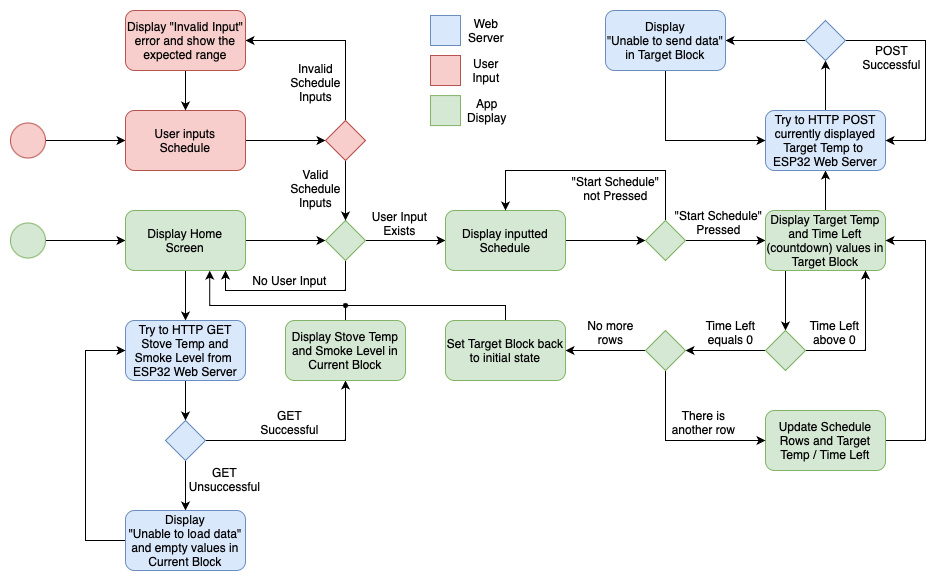

The diagram above was exported from draw.io. Its source (the exported page's mxGraphModel, read from the mxfile embedded in the PNG):
<mxGraphModel dx="985" dy="-183" grid="0" gridSize="5" guides="1" tooltips="1" connect="1" arrows="1" fold="1" page="1" pageScale="1" pageWidth="1100" pageHeight="850" math="0" shadow="0">
  <root>
    <mxCell id="0" />
    <mxCell id="1" parent="0" />
    <mxCell id="IHTHh99S15MlTI1q_rg_-3" value="" style="edgeStyle=orthogonalEdgeStyle;rounded=0;orthogonalLoop=1;jettySize=auto;html=1;" edge="1" parent="1" source="IHTHh99S15MlTI1q_rg_-1" target="IHTHh99S15MlTI1q_rg_-2">
      <mxGeometry relative="1" as="geometry" />
    </mxCell>
    <mxCell id="IHTHh99S15MlTI1q_rg_-1" value="" style="ellipse;whiteSpace=wrap;html=1;aspect=fixed;fillColor=#d5e8d4;strokeColor=#82b366;" vertex="1" parent="1">
      <mxGeometry x="45" y="1172.5" width="35" height="35" as="geometry" />
    </mxCell>
    <mxCell id="IHTHh99S15MlTI1q_rg_-6" value="" style="edgeStyle=orthogonalEdgeStyle;rounded=0;orthogonalLoop=1;jettySize=auto;html=1;" edge="1" parent="1" source="IHTHh99S15MlTI1q_rg_-2" target="IHTHh99S15MlTI1q_rg_-5">
      <mxGeometry relative="1" as="geometry" />
    </mxCell>
    <mxCell id="IHTHh99S15MlTI1q_rg_-20" value="" style="edgeStyle=orthogonalEdgeStyle;rounded=0;orthogonalLoop=1;jettySize=auto;html=1;" edge="1" parent="1" source="IHTHh99S15MlTI1q_rg_-2" target="IHTHh99S15MlTI1q_rg_-19">
      <mxGeometry relative="1" as="geometry" />
    </mxCell>
    <mxCell id="IHTHh99S15MlTI1q_rg_-2" value="Display Home &lt;br&gt;Screen" style="rounded=1;whiteSpace=wrap;html=1;fillColor=#d5e8d4;strokeColor=#82b366;" vertex="1" parent="1">
      <mxGeometry x="160" y="1160" width="120" height="60" as="geometry" />
    </mxCell>
    <mxCell id="IHTHh99S15MlTI1q_rg_-8" value="" style="edgeStyle=orthogonalEdgeStyle;rounded=0;orthogonalLoop=1;jettySize=auto;html=1;" edge="1" parent="1" source="IHTHh99S15MlTI1q_rg_-5" target="IHTHh99S15MlTI1q_rg_-7">
      <mxGeometry relative="1" as="geometry" />
    </mxCell>
    <mxCell id="IHTHh99S15MlTI1q_rg_-5" value="Try to HTTP GET Stove Temp and Smoke Level from&amp;nbsp;&lt;br&gt;ESP32 Web Server" style="rounded=1;whiteSpace=wrap;html=1;fillColor=#dae8fc;strokeColor=#6c8ebf;" vertex="1" parent="1">
      <mxGeometry x="160" y="1270" width="120" height="60" as="geometry" />
    </mxCell>
    <mxCell id="IHTHh99S15MlTI1q_rg_-12" value="" style="edgeStyle=orthogonalEdgeStyle;rounded=0;orthogonalLoop=1;jettySize=auto;html=1;" edge="1" parent="1" source="IHTHh99S15MlTI1q_rg_-7" target="IHTHh99S15MlTI1q_rg_-11">
      <mxGeometry relative="1" as="geometry">
        <Array as="points">
          <mxPoint x="380" y="1390" />
        </Array>
      </mxGeometry>
    </mxCell>
    <mxCell id="IHTHh99S15MlTI1q_rg_-15" value="" style="edgeStyle=orthogonalEdgeStyle;rounded=0;orthogonalLoop=1;jettySize=auto;html=1;" edge="1" parent="1" source="IHTHh99S15MlTI1q_rg_-7" target="IHTHh99S15MlTI1q_rg_-14">
      <mxGeometry relative="1" as="geometry" />
    </mxCell>
    <mxCell id="IHTHh99S15MlTI1q_rg_-7" value="" style="rhombus;whiteSpace=wrap;html=1;fillColor=#dae8fc;strokeColor=#6c8ebf;" vertex="1" parent="1">
      <mxGeometry x="200" y="1370" width="40" height="40" as="geometry" />
    </mxCell>
    <mxCell id="IHTHh99S15MlTI1q_rg_-40" style="edgeStyle=orthogonalEdgeStyle;rounded=0;orthogonalLoop=1;jettySize=auto;html=1;entryX=0.702;entryY=1.003;entryDx=0;entryDy=0;endArrow=classic;endFill=1;entryPerimeter=0;" edge="1" parent="1" source="IHTHh99S15MlTI1q_rg_-11" target="IHTHh99S15MlTI1q_rg_-2">
      <mxGeometry relative="1" as="geometry">
        <Array as="points">
          <mxPoint x="380" y="1255" />
          <mxPoint x="245" y="1255" />
          <mxPoint x="245" y="1220" />
        </Array>
      </mxGeometry>
    </mxCell>
    <mxCell id="IHTHh99S15MlTI1q_rg_-11" value="Display Stove Temp and Smoke Level in Current Block" style="rounded=1;whiteSpace=wrap;html=1;fillColor=#d5e8d4;strokeColor=#82b366;" vertex="1" parent="1">
      <mxGeometry x="320" y="1270" width="120" height="60" as="geometry" />
    </mxCell>
    <mxCell id="IHTHh99S15MlTI1q_rg_-13" value="GET&lt;br&gt;Successful" style="text;html=1;align=center;verticalAlign=middle;resizable=0;points=[];autosize=1;strokeColor=none;fillColor=none;" vertex="1" parent="1">
      <mxGeometry x="283.5" y="1349" width="80" height="45" as="geometry" />
    </mxCell>
    <mxCell id="IHTHh99S15MlTI1q_rg_-17" style="edgeStyle=orthogonalEdgeStyle;rounded=0;orthogonalLoop=1;jettySize=auto;html=1;entryX=0;entryY=0.5;entryDx=0;entryDy=0;" edge="1" parent="1" source="IHTHh99S15MlTI1q_rg_-14" target="IHTHh99S15MlTI1q_rg_-5">
      <mxGeometry relative="1" as="geometry">
        <Array as="points">
          <mxPoint x="120" y="1490" />
          <mxPoint x="120" y="1300" />
        </Array>
      </mxGeometry>
    </mxCell>
    <mxCell id="IHTHh99S15MlTI1q_rg_-14" value="Display&lt;br&gt;&quot;Unable to load data&quot; and empty values in Current Block" style="rounded=1;whiteSpace=wrap;html=1;fillColor=#dae8fc;strokeColor=#6c8ebf;" vertex="1" parent="1">
      <mxGeometry x="160" y="1460" width="120" height="60" as="geometry" />
    </mxCell>
    <mxCell id="IHTHh99S15MlTI1q_rg_-16" value="GET&lt;br&gt;Unsuccessful" style="text;html=1;align=center;verticalAlign=middle;resizable=0;points=[];autosize=1;strokeColor=none;fillColor=none;" vertex="1" parent="1">
      <mxGeometry x="214" y="1406" width="90" height="45" as="geometry" />
    </mxCell>
    <mxCell id="IHTHh99S15MlTI1q_rg_-33" value="" style="edgeStyle=orthogonalEdgeStyle;rounded=0;orthogonalLoop=1;jettySize=auto;html=1;" edge="1" parent="1" source="IHTHh99S15MlTI1q_rg_-19" target="IHTHh99S15MlTI1q_rg_-32">
      <mxGeometry relative="1" as="geometry" />
    </mxCell>
    <mxCell id="IHTHh99S15MlTI1q_rg_-37" style="edgeStyle=orthogonalEdgeStyle;rounded=0;orthogonalLoop=1;jettySize=auto;html=1;entryX=1;entryY=1;entryDx=0;entryDy=0;" edge="1" parent="1" source="IHTHh99S15MlTI1q_rg_-19" target="IHTHh99S15MlTI1q_rg_-2">
      <mxGeometry relative="1" as="geometry">
        <Array as="points">
          <mxPoint x="380" y="1240" />
          <mxPoint x="260" y="1240" />
        </Array>
      </mxGeometry>
    </mxCell>
    <mxCell id="IHTHh99S15MlTI1q_rg_-19" value="" style="rhombus;whiteSpace=wrap;html=1;fillColor=#d5e8d4;strokeColor=#82b366;" vertex="1" parent="1">
      <mxGeometry x="360" y="1170" width="40" height="40" as="geometry" />
    </mxCell>
    <mxCell id="IHTHh99S15MlTI1q_rg_-23" value="" style="edgeStyle=orthogonalEdgeStyle;rounded=0;orthogonalLoop=1;jettySize=auto;html=1;" edge="1" parent="1" source="IHTHh99S15MlTI1q_rg_-21" target="IHTHh99S15MlTI1q_rg_-22">
      <mxGeometry relative="1" as="geometry" />
    </mxCell>
    <mxCell id="IHTHh99S15MlTI1q_rg_-21" value="" style="ellipse;whiteSpace=wrap;html=1;aspect=fixed;fillColor=#f8cecc;strokeColor=#b85450;" vertex="1" parent="1">
      <mxGeometry x="45" y="1072.5" width="35" height="35" as="geometry" />
    </mxCell>
    <mxCell id="IHTHh99S15MlTI1q_rg_-25" value="" style="edgeStyle=orthogonalEdgeStyle;rounded=0;orthogonalLoop=1;jettySize=auto;html=1;" edge="1" parent="1" source="IHTHh99S15MlTI1q_rg_-22" target="IHTHh99S15MlTI1q_rg_-24">
      <mxGeometry relative="1" as="geometry" />
    </mxCell>
    <mxCell id="IHTHh99S15MlTI1q_rg_-22" value="User inputs &lt;br&gt;Schedule" style="rounded=1;whiteSpace=wrap;html=1;fillColor=#f8cecc;strokeColor=#b85450;" vertex="1" parent="1">
      <mxGeometry x="160" y="1060" width="120" height="60" as="geometry" />
    </mxCell>
    <mxCell id="IHTHh99S15MlTI1q_rg_-27" style="edgeStyle=orthogonalEdgeStyle;rounded=0;orthogonalLoop=1;jettySize=auto;html=1;entryX=1;entryY=0.5;entryDx=0;entryDy=0;" edge="1" parent="1" source="IHTHh99S15MlTI1q_rg_-24" target="IHTHh99S15MlTI1q_rg_-26">
      <mxGeometry relative="1" as="geometry">
        <Array as="points">
          <mxPoint x="380" y="990" />
        </Array>
      </mxGeometry>
    </mxCell>
    <mxCell id="IHTHh99S15MlTI1q_rg_-30" value="" style="edgeStyle=orthogonalEdgeStyle;rounded=0;orthogonalLoop=1;jettySize=auto;html=1;" edge="1" parent="1" source="IHTHh99S15MlTI1q_rg_-24" target="IHTHh99S15MlTI1q_rg_-19">
      <mxGeometry relative="1" as="geometry" />
    </mxCell>
    <mxCell id="IHTHh99S15MlTI1q_rg_-24" value="" style="rhombus;whiteSpace=wrap;html=1;fillColor=#f8cecc;strokeColor=#b85450;" vertex="1" parent="1">
      <mxGeometry x="360" y="1070" width="40" height="40" as="geometry" />
    </mxCell>
    <mxCell id="IHTHh99S15MlTI1q_rg_-28" value="" style="edgeStyle=orthogonalEdgeStyle;rounded=0;orthogonalLoop=1;jettySize=auto;html=1;" edge="1" parent="1" source="IHTHh99S15MlTI1q_rg_-26" target="IHTHh99S15MlTI1q_rg_-22">
      <mxGeometry relative="1" as="geometry" />
    </mxCell>
    <mxCell id="IHTHh99S15MlTI1q_rg_-26" value="Display &quot;Invalid Input&quot; error and show the expected range" style="rounded=1;whiteSpace=wrap;html=1;fillColor=#f8cecc;strokeColor=#b85450;" vertex="1" parent="1">
      <mxGeometry x="160" y="960" width="120" height="60" as="geometry" />
    </mxCell>
    <mxCell id="IHTHh99S15MlTI1q_rg_-29" value="Invalid&lt;br&gt;Schedule&lt;br&gt;Inputs" style="text;html=1;align=center;verticalAlign=middle;resizable=0;points=[];autosize=1;strokeColor=none;fillColor=none;" vertex="1" parent="1">
      <mxGeometry x="315" y="1002" width="70" height="60" as="geometry" />
    </mxCell>
    <mxCell id="IHTHh99S15MlTI1q_rg_-31" value="Valid&lt;br&gt;Schedule&lt;br&gt;Inputs" style="text;html=1;align=center;verticalAlign=middle;resizable=0;points=[];autosize=1;strokeColor=none;fillColor=none;" vertex="1" parent="1">
      <mxGeometry x="315" y="1107.5" width="70" height="60" as="geometry" />
    </mxCell>
    <mxCell id="IHTHh99S15MlTI1q_rg_-64" value="" style="edgeStyle=orthogonalEdgeStyle;rounded=0;orthogonalLoop=1;jettySize=auto;html=1;endArrow=classic;endFill=1;" edge="1" parent="1" source="IHTHh99S15MlTI1q_rg_-32" target="IHTHh99S15MlTI1q_rg_-42">
      <mxGeometry relative="1" as="geometry" />
    </mxCell>
    <mxCell id="IHTHh99S15MlTI1q_rg_-32" value="Display inputted Schedule" style="rounded=1;whiteSpace=wrap;html=1;fillColor=#d5e8d4;strokeColor=#82b366;" vertex="1" parent="1">
      <mxGeometry x="480" y="1160" width="120" height="60" as="geometry" />
    </mxCell>
    <mxCell id="IHTHh99S15MlTI1q_rg_-34" value="User Input&lt;br&gt;Exists" style="text;html=1;align=center;verticalAlign=middle;resizable=0;points=[];autosize=1;strokeColor=none;fillColor=none;" vertex="1" parent="1">
      <mxGeometry x="396" y="1150" width="75" height="45" as="geometry" />
    </mxCell>
    <mxCell id="IHTHh99S15MlTI1q_rg_-38" value="No User Input" style="text;html=1;align=center;verticalAlign=middle;resizable=0;points=[];autosize=1;strokeColor=none;fillColor=none;" vertex="1" parent="1">
      <mxGeometry x="276" y="1215" width="95" height="30" as="geometry" />
    </mxCell>
    <mxCell id="IHTHh99S15MlTI1q_rg_-65" value="" style="edgeStyle=orthogonalEdgeStyle;rounded=0;orthogonalLoop=1;jettySize=auto;html=1;endArrow=classic;endFill=1;" edge="1" parent="1" source="IHTHh99S15MlTI1q_rg_-42" target="IHTHh99S15MlTI1q_rg_-44">
      <mxGeometry relative="1" as="geometry" />
    </mxCell>
    <mxCell id="IHTHh99S15MlTI1q_rg_-66" style="edgeStyle=orthogonalEdgeStyle;rounded=0;orthogonalLoop=1;jettySize=auto;html=1;entryX=0.5;entryY=0;entryDx=0;entryDy=0;endArrow=classic;endFill=1;" edge="1" parent="1" source="IHTHh99S15MlTI1q_rg_-42" target="IHTHh99S15MlTI1q_rg_-32">
      <mxGeometry relative="1" as="geometry">
        <Array as="points">
          <mxPoint x="700" y="1120" />
          <mxPoint x="540" y="1120" />
        </Array>
      </mxGeometry>
    </mxCell>
    <mxCell id="IHTHh99S15MlTI1q_rg_-42" value="" style="rhombus;whiteSpace=wrap;html=1;fillColor=#d5e8d4;strokeColor=#82b366;" vertex="1" parent="1">
      <mxGeometry x="680" y="1170" width="40" height="40" as="geometry" />
    </mxCell>
    <mxCell id="IHTHh99S15MlTI1q_rg_-67" value="" style="edgeStyle=orthogonalEdgeStyle;rounded=0;orthogonalLoop=1;jettySize=auto;html=1;endArrow=classic;endFill=1;" edge="1" parent="1" source="IHTHh99S15MlTI1q_rg_-44" target="IHTHh99S15MlTI1q_rg_-53">
      <mxGeometry relative="1" as="geometry">
        <Array as="points">
          <mxPoint x="820" y="1235" />
          <mxPoint x="820" y="1235" />
        </Array>
      </mxGeometry>
    </mxCell>
    <mxCell id="IHTHh99S15MlTI1q_rg_-81" value="" style="edgeStyle=orthogonalEdgeStyle;rounded=0;orthogonalLoop=1;jettySize=auto;html=1;endArrow=classic;endFill=1;" edge="1" parent="1" source="IHTHh99S15MlTI1q_rg_-44" target="IHTHh99S15MlTI1q_rg_-47">
      <mxGeometry relative="1" as="geometry" />
    </mxCell>
    <mxCell id="IHTHh99S15MlTI1q_rg_-44" value="Display Target Temp and Time Left (countdown) values in Target Block" style="rounded=1;whiteSpace=wrap;html=1;fillColor=#d5e8d4;strokeColor=#82b366;" vertex="1" parent="1">
      <mxGeometry x="800" y="1160" width="120" height="60" as="geometry" />
    </mxCell>
    <mxCell id="IHTHh99S15MlTI1q_rg_-46" value="&quot;Start Schedule&quot;&lt;br&gt;Pressed" style="text;html=1;align=center;verticalAlign=middle;resizable=0;points=[];autosize=1;" vertex="1" parent="1">
      <mxGeometry x="698" y="1149" width="110" height="45" as="geometry" />
    </mxCell>
    <mxCell id="IHTHh99S15MlTI1q_rg_-85" value="" style="edgeStyle=orthogonalEdgeStyle;rounded=0;orthogonalLoop=1;jettySize=auto;html=1;endArrow=classic;endFill=1;" edge="1" parent="1" source="IHTHh99S15MlTI1q_rg_-47" target="IHTHh99S15MlTI1q_rg_-84">
      <mxGeometry relative="1" as="geometry" />
    </mxCell>
    <mxCell id="IHTHh99S15MlTI1q_rg_-47" value="Try to HTTP POST currently displayed Target Temp to &lt;br&gt;ESP32 Web Server" style="rounded=1;whiteSpace=wrap;html=1;fillColor=#dae8fc;strokeColor=#6c8ebf;" vertex="1" parent="1">
      <mxGeometry x="800" y="1060" width="120" height="60" as="geometry" />
    </mxCell>
    <mxCell id="IHTHh99S15MlTI1q_rg_-50" value="&quot;Start Schedule&quot;&lt;br&gt;not Pressed" style="text;html=1;align=center;verticalAlign=middle;resizable=0;points=[];autosize=1;strokeColor=none;fillColor=none;" vertex="1" parent="1">
      <mxGeometry x="595" y="1115" width="110" height="45" as="geometry" />
    </mxCell>
    <mxCell id="IHTHh99S15MlTI1q_rg_-72" style="edgeStyle=orthogonalEdgeStyle;rounded=0;orthogonalLoop=1;jettySize=auto;html=1;endArrow=classic;endFill=1;" edge="1" parent="1" source="IHTHh99S15MlTI1q_rg_-53" target="IHTHh99S15MlTI1q_rg_-71">
      <mxGeometry relative="1" as="geometry" />
    </mxCell>
    <mxCell id="IHTHh99S15MlTI1q_rg_-73" style="edgeStyle=orthogonalEdgeStyle;rounded=0;orthogonalLoop=1;jettySize=auto;html=1;endArrow=classic;endFill=1;" edge="1" parent="1" source="IHTHh99S15MlTI1q_rg_-53">
      <mxGeometry relative="1" as="geometry">
        <mxPoint x="900" y="1220" as="targetPoint" />
        <Array as="points">
          <mxPoint x="900" y="1300" />
        </Array>
      </mxGeometry>
    </mxCell>
    <mxCell id="IHTHh99S15MlTI1q_rg_-53" value="" style="rhombus;whiteSpace=wrap;html=1;fillColor=#d5e8d4;strokeColor=#82b366;" vertex="1" parent="1">
      <mxGeometry x="800" y="1280" width="40" height="40" as="geometry" />
    </mxCell>
    <mxCell id="IHTHh99S15MlTI1q_rg_-70" style="edgeStyle=orthogonalEdgeStyle;rounded=0;orthogonalLoop=1;jettySize=auto;html=1;entryX=1;entryY=0.5;entryDx=0;entryDy=0;endArrow=classic;endFill=1;" edge="1" parent="1" source="IHTHh99S15MlTI1q_rg_-57" target="IHTHh99S15MlTI1q_rg_-44">
      <mxGeometry relative="1" as="geometry">
        <Array as="points">
          <mxPoint x="960" y="1390" />
          <mxPoint x="960" y="1190" />
        </Array>
      </mxGeometry>
    </mxCell>
    <mxCell id="IHTHh99S15MlTI1q_rg_-57" value="Update Schedule Rows and Target Temp / Time Left" style="rounded=1;whiteSpace=wrap;html=1;fillColor=#d5e8d4;strokeColor=#82b366;" vertex="1" parent="1">
      <mxGeometry x="800" y="1360" width="120" height="60" as="geometry" />
    </mxCell>
    <mxCell id="IHTHh99S15MlTI1q_rg_-60" value="Time Left&lt;br&gt;equals 0" style="text;html=1;align=center;verticalAlign=middle;resizable=0;points=[];autosize=1;strokeColor=none;fillColor=none;" vertex="1" parent="1">
      <mxGeometry x="730" y="1259" width="70" height="45" as="geometry" />
    </mxCell>
    <mxCell id="IHTHh99S15MlTI1q_rg_-75" style="edgeStyle=orthogonalEdgeStyle;rounded=0;orthogonalLoop=1;jettySize=auto;html=1;entryX=0;entryY=0.5;entryDx=0;entryDy=0;endArrow=classic;endFill=1;" edge="1" parent="1" source="IHTHh99S15MlTI1q_rg_-71" target="IHTHh99S15MlTI1q_rg_-57">
      <mxGeometry relative="1" as="geometry">
        <Array as="points">
          <mxPoint x="700" y="1390" />
        </Array>
      </mxGeometry>
    </mxCell>
    <mxCell id="IHTHh99S15MlTI1q_rg_-78" value="" style="edgeStyle=orthogonalEdgeStyle;rounded=0;orthogonalLoop=1;jettySize=auto;html=1;endArrow=classic;endFill=1;" edge="1" parent="1" source="IHTHh99S15MlTI1q_rg_-71" target="IHTHh99S15MlTI1q_rg_-77">
      <mxGeometry relative="1" as="geometry" />
    </mxCell>
    <mxCell id="IHTHh99S15MlTI1q_rg_-71" value="" style="rhombus;whiteSpace=wrap;html=1;fillColor=#d5e8d4;strokeColor=#82b366;" vertex="1" parent="1">
      <mxGeometry x="680" y="1280" width="40" height="40" as="geometry" />
    </mxCell>
    <mxCell id="IHTHh99S15MlTI1q_rg_-74" value="Time Left&lt;br&gt;above 0" style="text;html=1;align=center;verticalAlign=middle;resizable=0;points=[];autosize=1;strokeColor=none;fillColor=none;" vertex="1" parent="1">
      <mxGeometry x="834" y="1259" width="70" height="45" as="geometry" />
    </mxCell>
    <mxCell id="IHTHh99S15MlTI1q_rg_-76" value="There is&lt;br&gt;another row" style="text;html=1;align=center;verticalAlign=middle;resizable=0;points=[];autosize=1;strokeColor=none;fillColor=none;" vertex="1" parent="1">
      <mxGeometry x="695" y="1349" width="85" height="45" as="geometry" />
    </mxCell>
    <mxCell id="IHTHh99S15MlTI1q_rg_-80" style="edgeStyle=orthogonalEdgeStyle;rounded=0;orthogonalLoop=1;jettySize=auto;html=1;endArrow=none;endFill=0;" edge="1" parent="1" source="IHTHh99S15MlTI1q_rg_-77">
      <mxGeometry relative="1" as="geometry">
        <mxPoint x="380" y="1255" as="targetPoint" />
        <Array as="points">
          <mxPoint x="540" y="1255" />
        </Array>
      </mxGeometry>
    </mxCell>
    <mxCell id="IHTHh99S15MlTI1q_rg_-77" value="Set Target Block back to initial state" style="rounded=1;whiteSpace=wrap;html=1;fillColor=#d5e8d4;strokeColor=#82b366;" vertex="1" parent="1">
      <mxGeometry x="480" y="1270" width="120" height="60" as="geometry" />
    </mxCell>
    <mxCell id="IHTHh99S15MlTI1q_rg_-79" value="No more &lt;br&gt;rows" style="text;html=1;align=center;verticalAlign=middle;resizable=0;points=[];autosize=1;strokeColor=none;fillColor=none;" vertex="1" parent="1">
      <mxGeometry x="612" y="1259" width="65" height="45" as="geometry" />
    </mxCell>
    <mxCell id="IHTHh99S15MlTI1q_rg_-82" value="" style="ellipse;whiteSpace=wrap;html=1;aspect=fixed;fillColor=#000000;" vertex="1" parent="1">
      <mxGeometry x="378" y="1253" width="4" height="4" as="geometry" />
    </mxCell>
    <mxCell id="IHTHh99S15MlTI1q_rg_-86" style="edgeStyle=orthogonalEdgeStyle;rounded=0;orthogonalLoop=1;jettySize=auto;html=1;endArrow=classic;endFill=1;" edge="1" parent="1" source="IHTHh99S15MlTI1q_rg_-84">
      <mxGeometry relative="1" as="geometry">
        <mxPoint x="920" y="1090" as="targetPoint" />
        <Array as="points">
          <mxPoint x="960" y="990" />
          <mxPoint x="960" y="1090" />
          <mxPoint x="920" y="1090" />
        </Array>
      </mxGeometry>
    </mxCell>
    <mxCell id="IHTHh99S15MlTI1q_rg_-89" value="" style="edgeStyle=orthogonalEdgeStyle;rounded=0;orthogonalLoop=1;jettySize=auto;html=1;endArrow=classic;endFill=1;" edge="1" parent="1" source="IHTHh99S15MlTI1q_rg_-84" target="IHTHh99S15MlTI1q_rg_-88">
      <mxGeometry relative="1" as="geometry" />
    </mxCell>
    <mxCell id="IHTHh99S15MlTI1q_rg_-84" value="" style="rhombus;whiteSpace=wrap;html=1;fillColor=#dae8fc;strokeColor=#6c8ebf;" vertex="1" parent="1">
      <mxGeometry x="840" y="970" width="40" height="40" as="geometry" />
    </mxCell>
    <mxCell id="IHTHh99S15MlTI1q_rg_-87" value="POST&lt;br&gt;Successful" style="text;html=1;align=center;verticalAlign=middle;resizable=0;points=[];autosize=1;strokeColor=none;fillColor=none;" vertex="1" parent="1">
      <mxGeometry x="886" y="984" width="80" height="45" as="geometry" />
    </mxCell>
    <mxCell id="IHTHh99S15MlTI1q_rg_-90" style="edgeStyle=orthogonalEdgeStyle;rounded=0;orthogonalLoop=1;jettySize=auto;html=1;entryX=0;entryY=0.5;entryDx=0;entryDy=0;endArrow=classic;endFill=1;" edge="1" parent="1" source="IHTHh99S15MlTI1q_rg_-88" target="IHTHh99S15MlTI1q_rg_-47">
      <mxGeometry relative="1" as="geometry">
        <Array as="points">
          <mxPoint x="700" y="1090" />
        </Array>
      </mxGeometry>
    </mxCell>
    <mxCell id="IHTHh99S15MlTI1q_rg_-88" value="Display&lt;br&gt;&quot;Unable to send data&quot;&lt;br&gt;in Target Block" style="rounded=1;whiteSpace=wrap;html=1;fillColor=#dae8fc;strokeColor=#6c8ebf;" vertex="1" parent="1">
      <mxGeometry x="640" y="960" width="120" height="60" as="geometry" />
    </mxCell>
    <mxCell id="IHTHh99S15MlTI1q_rg_-91" value="" style="rounded=0;whiteSpace=wrap;html=1;fillColor=#dae8fc;strokeColor=#6c8ebf;" vertex="1" parent="1">
      <mxGeometry x="465" y="965" width="30" height="30" as="geometry" />
    </mxCell>
    <mxCell id="IHTHh99S15MlTI1q_rg_-92" value="Web&lt;br&gt;Server" style="text;html=1;strokeColor=none;fillColor=none;align=center;verticalAlign=middle;whiteSpace=wrap;rounded=0;" vertex="1" parent="1">
      <mxGeometry x="474" y="965" width="94" height="30" as="geometry" />
    </mxCell>
    <mxCell id="IHTHh99S15MlTI1q_rg_-93" value="" style="rounded=0;whiteSpace=wrap;html=1;fillColor=#f8cecc;strokeColor=#b85450;" vertex="1" parent="1">
      <mxGeometry x="465" y="1005" width="30" height="30" as="geometry" />
    </mxCell>
    <mxCell id="IHTHh99S15MlTI1q_rg_-94" value="User&lt;br&gt;Input" style="text;html=1;strokeColor=none;fillColor=none;align=center;verticalAlign=middle;whiteSpace=wrap;rounded=0;" vertex="1" parent="1">
      <mxGeometry x="474" y="1005" width="94" height="30" as="geometry" />
    </mxCell>
    <mxCell id="IHTHh99S15MlTI1q_rg_-95" value="" style="rounded=0;whiteSpace=wrap;html=1;fillColor=#d5e8d4;strokeColor=#82b366;" vertex="1" parent="1">
      <mxGeometry x="465" y="1045.0900000000001" width="30" height="30" as="geometry" />
    </mxCell>
    <mxCell id="IHTHh99S15MlTI1q_rg_-96" value="App&lt;br&gt;Display" style="text;html=1;strokeColor=none;fillColor=none;align=center;verticalAlign=middle;whiteSpace=wrap;rounded=0;" vertex="1" parent="1">
      <mxGeometry x="475" y="1045.0900000000001" width="94" height="30" as="geometry" />
    </mxCell>
  </root>
</mxGraphModel>